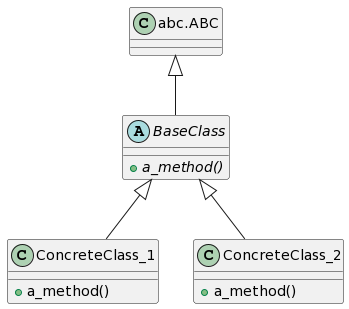

The diagram above was rendered by PlantUML. Its source (embedded in the PNG):
@startuml
class "abc.ABC" as abc {}

abstract class BaseClass {
+ {abstract} a_method()
}

class ConcreteClass_1 {
+ a_method()
}

class ConcreteClass_2 {
+ a_method()
}

abc <|-- BaseClass
BaseClass <|-- ConcreteClass_1
BaseClass <|-- ConcreteClass_2
@enduml